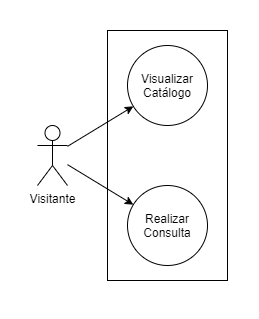

The diagram above was exported from draw.io. Its source (the exported page's mxGraphModel, read from the mxfile embedded in the PNG):
<mxGraphModel dx="1185" dy="718" grid="1" gridSize="10" guides="1" tooltips="1" connect="0" arrows="1" fold="1" page="1" pageScale="1" pageWidth="827" pageHeight="1169" math="0" shadow="0">
  <root>
    <mxCell id="0" />
    <mxCell id="1" parent="0" />
    <mxCell id="VRwR8gjfSzmxCiFct3Jz-1" value="" style="rounded=0;whiteSpace=wrap;html=1;" vertex="1" parent="1">
      <mxGeometry x="160" y="460" width="120" height="250" as="geometry" />
    </mxCell>
    <mxCell id="VRwR8gjfSzmxCiFct3Jz-89" style="edgeStyle=none;rounded=0;sketch=0;orthogonalLoop=1;jettySize=auto;html=1;shadow=0;" edge="1" parent="1" source="VRwR8gjfSzmxCiFct3Jz-2" target="VRwR8gjfSzmxCiFct3Jz-51">
      <mxGeometry relative="1" as="geometry" />
    </mxCell>
    <mxCell id="VRwR8gjfSzmxCiFct3Jz-90" style="edgeStyle=none;rounded=0;sketch=0;orthogonalLoop=1;jettySize=auto;html=1;shadow=0;" edge="1" parent="1" source="VRwR8gjfSzmxCiFct3Jz-2" target="VRwR8gjfSzmxCiFct3Jz-55">
      <mxGeometry relative="1" as="geometry" />
    </mxCell>
    <mxCell id="VRwR8gjfSzmxCiFct3Jz-2" value="Visitante" style="shape=umlActor;verticalLabelPosition=bottom;verticalAlign=top;html=1;outlineConnect=0;spacingBottom=8;" vertex="1" parent="1">
      <mxGeometry x="90" y="555" width="30" height="60" as="geometry" />
    </mxCell>
    <mxCell id="VRwR8gjfSzmxCiFct3Jz-13" style="edgeStyle=orthogonalEdgeStyle;rounded=0;orthogonalLoop=1;jettySize=auto;html=1;exitX=0.5;exitY=1;exitDx=0;exitDy=0;" edge="1" parent="1" source="VRwR8gjfSzmxCiFct3Jz-1" target="VRwR8gjfSzmxCiFct3Jz-1">
      <mxGeometry relative="1" as="geometry" />
    </mxCell>
    <mxCell id="VRwR8gjfSzmxCiFct3Jz-51" value="Realizar Consulta" style="ellipse;whiteSpace=wrap;html=1;" vertex="1" parent="1">
      <mxGeometry x="180" y="615" width="80" height="80" as="geometry" />
    </mxCell>
    <mxCell id="VRwR8gjfSzmxCiFct3Jz-55" value="Visualizar Catálogo" style="ellipse;whiteSpace=wrap;html=1;" vertex="1" parent="1">
      <mxGeometry x="180" y="475" width="80" height="80" as="geometry" />
    </mxCell>
  </root>
</mxGraphModel>